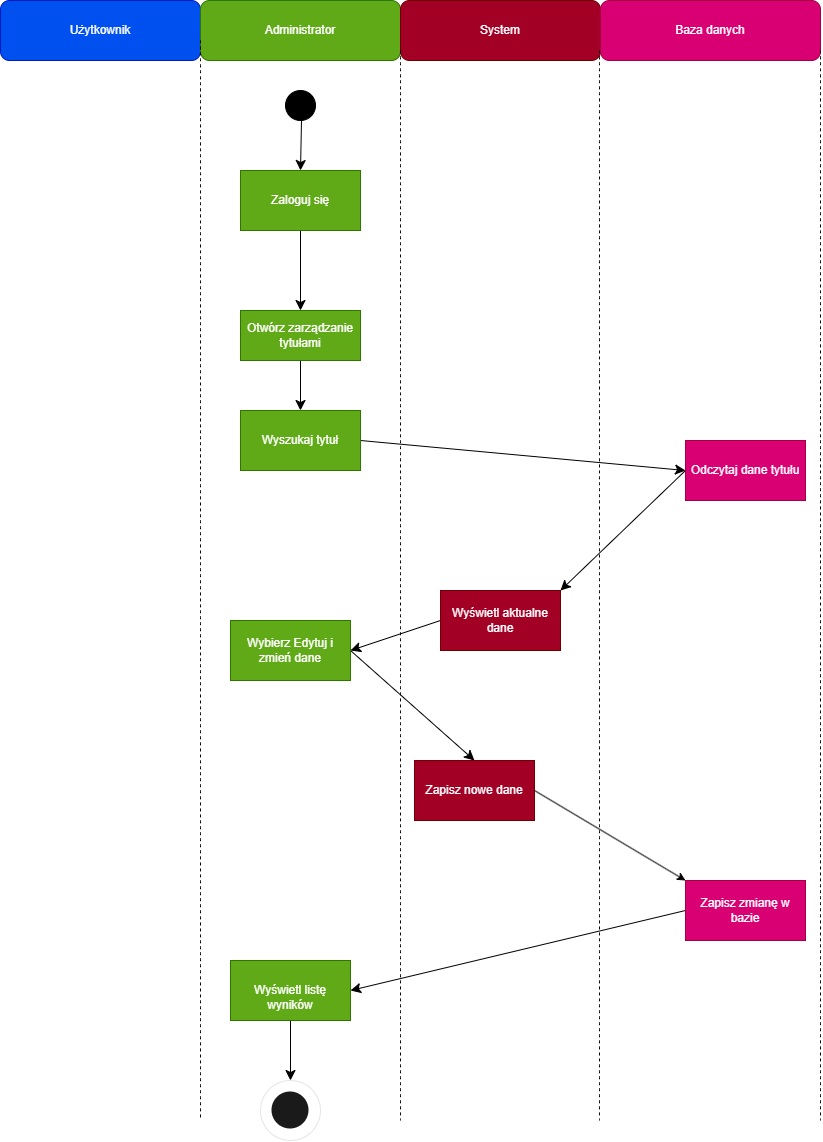

The diagram above was exported from draw.io. Its source (the exported page's mxGraphModel, read from the mxfile embedded in the PNG):
<mxGraphModel dx="689" dy="776" grid="1" gridSize="10" guides="1" tooltips="1" connect="1" arrows="1" fold="1" page="1" pageScale="1" pageWidth="827" pageHeight="1169" math="0" shadow="0">
  <root>
    <mxCell id="0" />
    <mxCell id="1" parent="0" />
    <mxCell id="jYhlTaX6zxm1AsvBP8qn-1" parent="1" style="rounded=1;whiteSpace=wrap;html=1;fillColor=#0050ef;fontColor=#ffffff;strokeColor=#001DBC;" value="Użytkownik" vertex="1">
      <mxGeometry height="60" width="200" as="geometry" />
    </mxCell>
    <mxCell id="jYhlTaX6zxm1AsvBP8qn-2" parent="1" style="rounded=1;whiteSpace=wrap;html=1;fillColor=#60a917;fontColor=#ffffff;strokeColor=#2D7600;" value="Administrator" vertex="1">
      <mxGeometry height="60" width="200" x="200" as="geometry" />
    </mxCell>
    <mxCell id="jYhlTaX6zxm1AsvBP8qn-3" parent="1" style="rounded=1;whiteSpace=wrap;html=1;fillColor=#a20025;fontColor=#ffffff;strokeColor=#6F0000;" value="System" vertex="1">
      <mxGeometry height="60" width="200" x="400" as="geometry" />
    </mxCell>
    <mxCell id="jYhlTaX6zxm1AsvBP8qn-4" parent="1" style="rounded=1;whiteSpace=wrap;html=1;fillColor=#d80073;fontColor=#ffffff;strokeColor=#A50040;" value="Baza danych" vertex="1">
      <mxGeometry height="60" width="220" x="600" as="geometry" />
    </mxCell>
    <mxCell id="jYhlTaX6zxm1AsvBP8qn-5" edge="1" parent="1" style="endArrow=none;dashed=1;html=1;rounded=0;fontSize=12;startSize=8;endSize=8;curved=1;exitX=0;exitY=1;exitDx=0;exitDy=0;" value="">
      <mxGeometry height="50" relative="1" width="50" as="geometry">
        <mxPoint x="200" y="40" as="sourcePoint" />
        <mxPoint x="200" y="1120" as="targetPoint" />
      </mxGeometry>
    </mxCell>
    <mxCell id="jYhlTaX6zxm1AsvBP8qn-6" edge="1" parent="1" style="endArrow=none;dashed=1;html=1;rounded=0;fontSize=12;startSize=8;endSize=8;curved=1;exitX=1;exitY=1;exitDx=0;exitDy=0;" value="">
      <mxGeometry height="50" relative="1" width="50" as="geometry">
        <mxPoint x="599" y="50" as="sourcePoint" />
        <mxPoint x="599" y="1120" as="targetPoint" />
      </mxGeometry>
    </mxCell>
    <mxCell id="jYhlTaX6zxm1AsvBP8qn-7" edge="1" parent="1" style="endArrow=none;dashed=1;html=1;rounded=0;fontSize=12;startSize=8;endSize=8;curved=1;exitX=1;exitY=1;exitDx=0;exitDy=0;" value="">
      <mxGeometry height="50" relative="1" width="50" as="geometry">
        <mxPoint x="400" y="50" as="sourcePoint" />
        <mxPoint x="400" y="1120" as="targetPoint" />
      </mxGeometry>
    </mxCell>
    <mxCell id="jYhlTaX6zxm1AsvBP8qn-8" edge="1" parent="1" style="endArrow=none;dashed=1;html=1;rounded=0;fontSize=12;startSize=8;endSize=8;curved=1;exitX=1;exitY=1;exitDx=0;exitDy=0;" value="">
      <mxGeometry height="50" relative="1" width="50" as="geometry">
        <mxPoint x="820" y="50" as="sourcePoint" />
        <mxPoint x="820" y="1120" as="targetPoint" />
      </mxGeometry>
    </mxCell>
    <mxCell id="jYhlTaX6zxm1AsvBP8qn-20" edge="1" parent="1" source="jYhlTaX6zxm1AsvBP8qn-47" style="edgeStyle=none;curved=1;rounded=0;orthogonalLoop=1;jettySize=auto;html=1;fontSize=12;startSize=8;endSize=8;exitX=0.5;exitY=1;exitDx=0;exitDy=0;entryX=0.5;entryY=0;entryDx=0;entryDy=0;" target="jYhlTaX6zxm1AsvBP8qn-46">
      <mxGeometry relative="1" as="geometry">
        <mxPoint x="90" y="250" as="targetPoint" />
      </mxGeometry>
    </mxCell>
    <mxCell id="jYhlTaX6zxm1AsvBP8qn-11" edge="1" parent="1" style="edgeStyle=none;curved=1;rounded=0;orthogonalLoop=1;jettySize=auto;html=1;entryX=0.5;entryY=0;entryDx=0;entryDy=0;fontSize=12;startSize=8;endSize=8;" target="jYhlTaX6zxm1AsvBP8qn-47">
      <mxGeometry relative="1" as="geometry">
        <mxPoint x="301" y="120" as="sourcePoint" />
        <mxPoint x="301" y="180" as="targetPoint" />
      </mxGeometry>
    </mxCell>
    <mxCell id="jYhlTaX6zxm1AsvBP8qn-10" parent="1" style="ellipse;whiteSpace=wrap;html=1;shapeInside=1;aspect=fixed;gradientDirection=radial;fillStyle=auto;fillColor=light-dark(#000000,#000000);" value="" vertex="1">
      <mxGeometry height="30" width="30" x="285" y="90" as="geometry" />
    </mxCell>
    <mxCell id="jYhlTaX6zxm1AsvBP8qn-21" edge="1" parent="1" source="jYhlTaX6zxm1AsvBP8qn-48" style="edgeStyle=none;curved=1;rounded=0;orthogonalLoop=1;jettySize=auto;html=1;fontSize=12;startSize=8;endSize=8;exitX=0;exitY=0.5;exitDx=0;exitDy=0;entryX=1;entryY=0.5;entryDx=0;entryDy=0;" target="jYhlTaX6zxm1AsvBP8qn-42">
      <mxGeometry relative="1" as="geometry">
        <mxPoint x="438.0329492894339" y="189.08342061603776" as="sourcePoint" />
        <mxPoint x="420" y="100" as="targetPoint" />
      </mxGeometry>
    </mxCell>
    <mxCell id="jYhlTaX6zxm1AsvBP8qn-33" edge="1" parent="1" source="jYhlTaX6zxm1AsvBP8qn-44" style="edgeStyle=none;curved=1;rounded=0;orthogonalLoop=1;jettySize=auto;html=1;fontSize=12;startSize=8;endSize=8;exitX=1;exitY=0.5;exitDx=0;exitDy=0;entryX=0;entryY=0.5;entryDx=0;entryDy=0;" target="jYhlTaX6zxm1AsvBP8qn-43">
      <mxGeometry relative="1" as="geometry">
        <mxPoint x="300" y="540" as="targetPoint" />
      </mxGeometry>
    </mxCell>
    <mxCell id="jYhlTaX6zxm1AsvBP8qn-26" edge="1" parent="1" source="7PKIYA-Srssx5a7wM2rU-4" style="edgeStyle=none;curved=1;rounded=0;orthogonalLoop=1;jettySize=auto;html=1;fontSize=12;startSize=8;endSize=8;exitX=1;exitY=0.5;exitDx=0;exitDy=0;entryX=0.5;entryY=0;entryDx=0;entryDy=0;" target="jYhlTaX6zxm1AsvBP8qn-50">
      <mxGeometry relative="1" as="geometry">
        <mxPoint x="725" y="720" as="sourcePoint" />
        <mxPoint x="765" y="880" as="targetPoint" />
      </mxGeometry>
    </mxCell>
    <mxCell id="jYhlTaX6zxm1AsvBP8qn-32" edge="1" parent="1" source="jYhlTaX6zxm1AsvBP8qn-39" style="edgeStyle=none;curved=1;rounded=0;orthogonalLoop=1;jettySize=auto;html=1;fontSize=12;startSize=8;endSize=8;exitX=0;exitY=0.5;exitDx=0;exitDy=0;entryX=1;entryY=0.5;entryDx=0;entryDy=0;" target="7PKIYA-Srssx5a7wM2rU-4">
      <mxGeometry relative="1" as="geometry">
        <mxPoint x="500" y="605" as="sourcePoint" />
        <mxPoint x="500" y="720" as="targetPoint" />
      </mxGeometry>
    </mxCell>
    <mxCell id="jYhlTaX6zxm1AsvBP8qn-23" edge="1" parent="1" source="jYhlTaX6zxm1AsvBP8qn-46" style="edgeStyle=none;curved=1;rounded=0;orthogonalLoop=1;jettySize=auto;html=1;fontSize=12;startSize=8;endSize=8;entryX=0.5;entryY=0;entryDx=0;entryDy=0;exitX=0.5;exitY=1;exitDx=0;exitDy=0;" target="jYhlTaX6zxm1AsvBP8qn-44">
      <mxGeometry relative="1" as="geometry">
        <mxPoint x="425" y="290" as="targetPoint" />
      </mxGeometry>
    </mxCell>
    <mxCell id="jYhlTaX6zxm1AsvBP8qn-27" edge="1" parent="1" source="jYhlTaX6zxm1AsvBP8qn-43" style="edgeStyle=none;curved=1;rounded=0;orthogonalLoop=1;jettySize=auto;html=1;entryX=1;entryY=0;entryDx=0;entryDy=0;fontSize=12;startSize=8;endSize=8;exitX=0;exitY=0.5;exitDx=0;exitDy=0;" target="jYhlTaX6zxm1AsvBP8qn-39">
      <mxGeometry relative="1" as="geometry">
        <mxPoint x="530" y="545" as="targetPoint" />
      </mxGeometry>
    </mxCell>
    <mxCell id="jYhlTaX6zxm1AsvBP8qn-31" edge="1" parent="1" source="jYhlTaX6zxm1AsvBP8qn-42" style="edgeStyle=none;curved=1;rounded=0;orthogonalLoop=1;jettySize=auto;html=1;fontSize=12;startSize=8;endSize=8;exitX=0.5;exitY=1;exitDx=0;exitDy=0;entryX=0.5;entryY=0;entryDx=0;entryDy=0;" target="jYhlTaX6zxm1AsvBP8qn-49">
      <mxGeometry relative="1" as="geometry">
        <mxPoint x="650" y="750" as="sourcePoint" />
        <mxPoint x="710" y="760" as="targetPoint" />
      </mxGeometry>
    </mxCell>
    <mxCell id="jYhlTaX6zxm1AsvBP8qn-35" parent="1" style="ellipse;whiteSpace=wrap;html=1;shapeInside=1;aspect=fixed;fillColor=light-dark(#000000,#000000);strokeWidth=2;perimeterSpacing=1;" value="" vertex="1">
      <mxGeometry height="35" width="35" x="272.5" y="1092.5" as="geometry" />
    </mxCell>
    <mxCell id="jYhlTaX6zxm1AsvBP8qn-39" parent="1" style="rounded=0;whiteSpace=wrap;html=1;fillColor=#a20025;fontColor=#ffffff;strokeColor=#6F0000;" value="&lt;div&gt;Wyświetl aktualne dane&lt;/div&gt;" vertex="1">
      <mxGeometry height="60" width="120" x="440" y="590" as="geometry" />
    </mxCell>
    <mxCell id="jYhlTaX6zxm1AsvBP8qn-42" parent="1" style="rounded=0;whiteSpace=wrap;html=1;fillColor=#60a917;fontColor=#ffffff;strokeColor=#2D7600;" value="&lt;div&gt;&lt;br&gt;&lt;/div&gt;&lt;div&gt;&lt;span style=&quot;background-color: transparent; color: light-dark(rgb(255, 255, 255), rgb(18, 18, 18));&quot;&gt;Wyświetl listę wyników&lt;/span&gt;&lt;/div&gt;" vertex="1">
      <mxGeometry height="60" width="120" x="230" y="960" as="geometry" />
    </mxCell>
    <mxCell id="jYhlTaX6zxm1AsvBP8qn-43" parent="1" style="rounded=0;whiteSpace=wrap;html=1;fillColor=#d80073;fontColor=#ffffff;strokeColor=#A50040;" value="Odczytaj dane tytułu" vertex="1">
      <mxGeometry height="60" width="120" x="685" y="440" as="geometry" />
    </mxCell>
    <mxCell id="jYhlTaX6zxm1AsvBP8qn-44" parent="1" style="rounded=0;whiteSpace=wrap;html=1;fillColor=#60a917;fontColor=#ffffff;strokeColor=#2D7600;" value="Wyszukaj tytuł" vertex="1">
      <mxGeometry height="60" width="120" x="240" y="410" as="geometry" />
    </mxCell>
    <mxCell id="jYhlTaX6zxm1AsvBP8qn-46" parent="1" style="rounded=0;whiteSpace=wrap;html=1;fillColor=#60a917;fontColor=#ffffff;strokeColor=#2D7600;align=center;" value="&lt;div&gt;Otwórz zarządzanie tytułami&lt;/div&gt;" vertex="1">
      <mxGeometry height="50" width="120" x="240" y="310" as="geometry" />
    </mxCell>
    <mxCell id="jYhlTaX6zxm1AsvBP8qn-47" parent="1" style="rounded=0;whiteSpace=wrap;html=1;fillColor=#60a917;strokeColor=#2D7600;fontColor=#ffffff;" value="&lt;div&gt;Zaloguj się&lt;/div&gt;" vertex="1">
      <mxGeometry height="60" width="120" x="240" y="170" as="geometry" />
    </mxCell>
    <mxCell id="jYhlTaX6zxm1AsvBP8qn-48" parent="1" style="rounded=0;whiteSpace=wrap;html=1;fillColor=#d80073;fontColor=#ffffff;strokeColor=#A50040;" value="Zapisz zmianę w bazie" vertex="1">
      <mxGeometry height="60" width="120" x="685" y="880" as="geometry" />
    </mxCell>
    <mxCell id="jYhlTaX6zxm1AsvBP8qn-49" parent="1" style="ellipse;whiteSpace=wrap;html=1;shapeInside=1;aspect=fixed;opacity=10;" value="" vertex="1">
      <mxGeometry height="60" width="60" x="260" y="1080" as="geometry" />
    </mxCell>
    <mxCell id="jYhlTaX6zxm1AsvBP8qn-50" parent="1" style="rounded=0;whiteSpace=wrap;html=1;fillColor=#a20025;fontColor=#ffffff;strokeColor=#6F0000;" value="Zapisz nowe dane" vertex="1">
      <mxGeometry height="60" width="120" x="414" y="760" as="geometry" />
    </mxCell>
    <mxCell id="7PKIYA-Srssx5a7wM2rU-4" parent="1" style="rounded=0;whiteSpace=wrap;html=1;fillColor=#60a917;fontColor=#ffffff;strokeColor=#2D7600;" value="Wybierz Edytuj i zmień dane" vertex="1">
      <mxGeometry height="60" width="120" x="230" y="620" as="geometry" />
    </mxCell>
    <mxCell id="7PKIYA-Srssx5a7wM2rU-5" edge="1" parent="1" source="jYhlTaX6zxm1AsvBP8qn-50" style="endArrow=classic;html=1;rounded=0;exitX=1;exitY=0.5;exitDx=0;exitDy=0;entryX=0;entryY=0;entryDx=0;entryDy=0;" target="jYhlTaX6zxm1AsvBP8qn-48" value="">
      <mxGeometry height="50" relative="1" width="50" as="geometry">
        <mxPoint x="530" y="860" as="sourcePoint" />
        <mxPoint x="580" y="810" as="targetPoint" />
      </mxGeometry>
    </mxCell>
  </root>
</mxGraphModel>